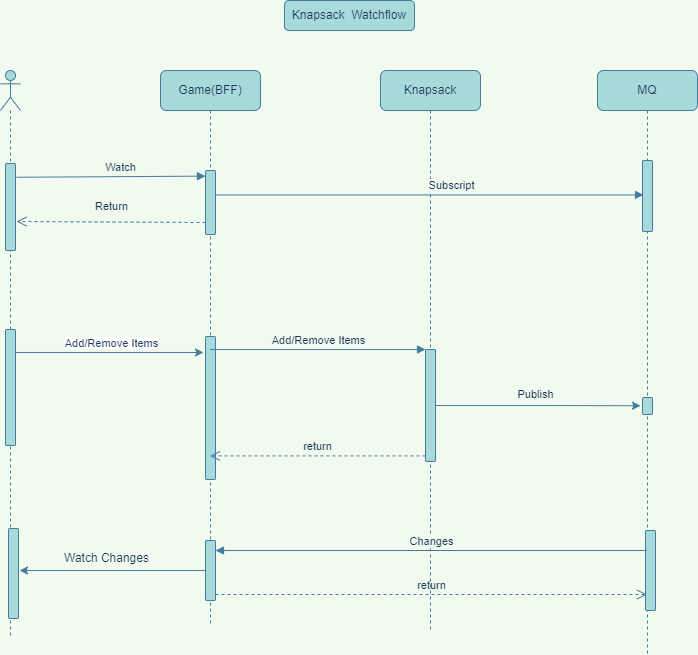

The diagram above was exported from draw.io. Its source (the exported page's mxGraphModel, read from the mxfile embedded in the PNG):
<mxGraphModel dx="1047" dy="750" grid="0" gridSize="10" guides="1" tooltips="1" connect="1" arrows="1" fold="1" page="1" pageScale="1" pageWidth="827" pageHeight="583" background="#F1FAEE" math="0" shadow="0">
  <root>
    <mxCell id="0" />
    <mxCell id="1" parent="0" />
    <mxCell id="9" value="" style="shape=umlLifeline;participant=umlActor;perimeter=lifelinePerimeter;whiteSpace=wrap;html=1;container=1;collapsible=0;recursiveResize=0;verticalAlign=top;spacingTop=36;outlineConnect=0;fillColor=#A8DADC;strokeColor=#457B9D;fontColor=#1D3557;rounded=1;" parent="1" vertex="1">
      <mxGeometry x="130" y="100" width="20" height="566" as="geometry" />
    </mxCell>
    <mxCell id="16" value="" style="html=1;points=[];perimeter=orthogonalPerimeter;fillColor=#A8DADC;strokeColor=#457B9D;fontColor=#1D3557;rounded=1;" parent="9" vertex="1">
      <mxGeometry x="5" y="93" width="10" height="87" as="geometry" />
    </mxCell>
    <mxCell id="23" value="" style="html=1;points=[];perimeter=orthogonalPerimeter;fillColor=#A8DADC;strokeColor=#457B9D;fontColor=#1D3557;rounded=1;" parent="9" vertex="1">
      <mxGeometry x="5" y="259" width="10" height="116" as="geometry" />
    </mxCell>
    <mxCell id="72" value="" style="html=1;points=[];perimeter=orthogonalPerimeter;fillColor=#A8DADC;strokeColor=#457B9D;fontColor=#1D3557;rounded=1;" parent="9" vertex="1">
      <mxGeometry x="8" y="458" width="10" height="90" as="geometry" />
    </mxCell>
    <mxCell id="10" value="Game(BFF)" style="shape=umlLifeline;perimeter=lifelinePerimeter;whiteSpace=wrap;html=1;container=1;collapsible=0;recursiveResize=0;outlineConnect=0;fillColor=#A8DADC;strokeColor=#457B9D;fontColor=#1D3557;rounded=1;" parent="1" vertex="1">
      <mxGeometry x="290" y="100" width="100" height="556" as="geometry" />
    </mxCell>
    <mxCell id="17" value="" style="html=1;points=[];perimeter=orthogonalPerimeter;fillColor=#A8DADC;strokeColor=#457B9D;fontColor=#1D3557;rounded=1;" parent="10" vertex="1">
      <mxGeometry x="45" y="100" width="10" height="64" as="geometry" />
    </mxCell>
    <mxCell id="62" value="" style="html=1;points=[];perimeter=orthogonalPerimeter;fillColor=#A8DADC;strokeColor=#457B9D;fontColor=#1D3557;rounded=1;" parent="10" vertex="1">
      <mxGeometry x="45" y="266" width="10" height="143" as="geometry" />
    </mxCell>
    <mxCell id="81" value="" style="html=1;points=[];perimeter=orthogonalPerimeter;labelBackgroundColor=#F1FAEE;strokeColor=#457B9D;fontColor=#1D3557;fillColor=#A8DADC;rounded=1;" parent="10" vertex="1">
      <mxGeometry x="45" y="470" width="10" height="60" as="geometry" />
    </mxCell>
    <mxCell id="83" value="return" style="html=1;verticalAlign=bottom;endArrow=open;dashed=1;endSize=8;exitX=1;exitY=0.95;rounded=1;strokeColor=#457B9D;fontColor=#1D3557;fillColor=#A8DADC;labelBackgroundColor=#F1FAEE;" parent="10" edge="1">
      <mxGeometry relative="1" as="geometry">
        <mxPoint x="486.5" y="524" as="targetPoint" />
        <mxPoint x="55" y="524" as="sourcePoint" />
      </mxGeometry>
    </mxCell>
    <mxCell id="11" value="Knapsack" style="shape=umlLifeline;perimeter=lifelinePerimeter;whiteSpace=wrap;html=1;container=1;collapsible=0;recursiveResize=0;outlineConnect=0;fillColor=#A8DADC;strokeColor=#457B9D;fontColor=#1D3557;rounded=1;" parent="1" vertex="1">
      <mxGeometry x="510" y="100" width="100" height="560" as="geometry" />
    </mxCell>
    <mxCell id="67" value="" style="html=1;points=[];perimeter=orthogonalPerimeter;labelBackgroundColor=#F1FAEE;strokeColor=#457B9D;fontColor=#1D3557;fillColor=#A8DADC;rounded=1;" parent="11" vertex="1">
      <mxGeometry x="45" y="279" width="10" height="112" as="geometry" />
    </mxCell>
    <mxCell id="18" value="Watch" style="html=1;verticalAlign=bottom;endArrow=block;entryX=0;entryY=0.088;rounded=1;exitX=1.1;exitY=0.158;exitDx=0;exitDy=0;exitPerimeter=0;strokeColor=#457B9D;fontColor=#1D3557;labelBackgroundColor=#F1FAEE;entryDx=0;entryDy=0;entryPerimeter=0;" parent="1" source="16" target="17" edge="1">
      <mxGeometry x="0.1006" relative="1" as="geometry">
        <mxPoint x="265" y="200" as="sourcePoint" />
        <mxPoint as="offset" />
      </mxGeometry>
    </mxCell>
    <mxCell id="19" value="Return" style="html=1;verticalAlign=bottom;endArrow=open;dashed=1;endSize=8;exitX=0;exitY=0.95;rounded=1;entryX=1.1;entryY=0.625;entryDx=0;entryDy=0;entryPerimeter=0;strokeColor=#457B9D;fontColor=#1D3557;labelBackgroundColor=#F1FAEE;" parent="1" edge="1">
      <mxGeometry x="-0.0105" y="-7" relative="1" as="geometry">
        <mxPoint x="146" y="251" as="targetPoint" />
        <mxPoint x="335" y="252" as="sourcePoint" />
        <mxPoint as="offset" />
      </mxGeometry>
    </mxCell>
    <mxCell id="38" value="Knapsack&amp;nbsp; Watchflow" style="text;html=1;strokeColor=#457B9D;fillColor=#A8DADC;align=center;verticalAlign=middle;whiteSpace=wrap;rounded=1;fontColor=#1D3557;" parent="1" vertex="1">
      <mxGeometry x="414" y="30" width="130" height="30" as="geometry" />
    </mxCell>
    <mxCell id="39" value="MQ" style="shape=umlLifeline;perimeter=lifelinePerimeter;whiteSpace=wrap;html=1;container=1;collapsible=0;recursiveResize=0;outlineConnect=0;fillColor=#A8DADC;strokeColor=#457B9D;fontColor=#1D3557;rounded=1;" parent="1" vertex="1">
      <mxGeometry x="727" y="100" width="100" height="584" as="geometry" />
    </mxCell>
    <mxCell id="40" value="" style="html=1;points=[];perimeter=orthogonalPerimeter;fillColor=#A8DADC;strokeColor=#457B9D;fontColor=#1D3557;rounded=1;" parent="39" vertex="1">
      <mxGeometry x="45" y="90" width="10" height="71" as="geometry" />
    </mxCell>
    <mxCell id="49" value="" style="html=1;points=[];perimeter=orthogonalPerimeter;fillColor=#A8DADC;strokeColor=#457B9D;fontColor=#1D3557;rounded=1;" parent="39" vertex="1">
      <mxGeometry x="45" y="327" width="10" height="17" as="geometry" />
    </mxCell>
    <mxCell id="84" value="" style="html=1;points=[];perimeter=orthogonalPerimeter;labelBackgroundColor=#F1FAEE;strokeColor=#457B9D;fontColor=#1D3557;fillColor=#A8DADC;rounded=1;" parent="39" vertex="1">
      <mxGeometry x="48" y="460" width="10" height="80" as="geometry" />
    </mxCell>
    <mxCell id="46" value="Subscript" style="html=1;verticalAlign=bottom;endArrow=block;entryX=0.1;entryY=0.388;rounded=1;strokeColor=#457B9D;fontColor=#1D3557;labelBackgroundColor=#F1FAEE;entryDx=0;entryDy=0;entryPerimeter=0;" parent="1" edge="1">
      <mxGeometry x="0.1006" relative="1" as="geometry">
        <mxPoint x="345" y="224.42399999999998" as="sourcePoint" />
        <mxPoint x="773" y="224.42399999999998" as="targetPoint" />
        <mxPoint as="offset" />
      </mxGeometry>
    </mxCell>
    <mxCell id="63" style="edgeStyle=orthogonalEdgeStyle;rounded=1;orthogonalLoop=1;jettySize=auto;html=1;entryX=-0.2;entryY=0.434;entryDx=0;entryDy=0;entryPerimeter=0;strokeColor=#457B9D;fontColor=#1D3557;fillColor=#A8DADC;labelBackgroundColor=#F1FAEE;" parent="1" edge="1">
      <mxGeometry relative="1" as="geometry">
        <mxPoint x="145" y="381.9839999999999" as="sourcePoint" />
        <mxPoint x="333" y="381.9839999999999" as="targetPoint" />
      </mxGeometry>
    </mxCell>
    <mxCell id="64" value="&lt;span style=&quot;background-color: rgb(255, 255, 255);&quot;&gt;Add/Remove Items&lt;/span&gt;" style="edgeLabel;html=1;align=center;verticalAlign=middle;resizable=0;points=[];fontColor=#1D3557;labelBackgroundColor=#F1FAEE;rounded=1;" parent="63" vertex="1" connectable="0">
      <mxGeometry x="0.1277" y="-3" relative="1" as="geometry">
        <mxPoint x="-11" y="-12" as="offset" />
      </mxGeometry>
    </mxCell>
    <mxCell id="68" value="Add/Remove Items" style="html=1;verticalAlign=bottom;endArrow=block;entryX=0;entryY=0;rounded=1;strokeColor=#457B9D;fontColor=#1D3557;fillColor=#A8DADC;labelBackgroundColor=#F1FAEE;" parent="1" source="10" target="67" edge="1">
      <mxGeometry relative="1" as="geometry">
        <mxPoint x="485" y="393" as="sourcePoint" />
      </mxGeometry>
    </mxCell>
    <mxCell id="69" value="return" style="html=1;verticalAlign=bottom;endArrow=open;dashed=1;endSize=8;exitX=0;exitY=0.95;rounded=1;strokeColor=#457B9D;fontColor=#1D3557;fillColor=#A8DADC;labelBackgroundColor=#F1FAEE;" parent="1" source="67" target="10" edge="1">
      <mxGeometry relative="1" as="geometry">
        <mxPoint x="485" y="469" as="targetPoint" />
      </mxGeometry>
    </mxCell>
    <mxCell id="70" style="edgeStyle=orthogonalEdgeStyle;rounded=1;orthogonalLoop=1;jettySize=auto;html=1;entryX=-0.2;entryY=0.486;entryDx=0;entryDy=0;entryPerimeter=0;strokeColor=#457B9D;fontColor=#1D3557;fillColor=#A8DADC;labelBackgroundColor=#F1FAEE;" parent="1" source="67" target="49" edge="1">
      <mxGeometry relative="1" as="geometry" />
    </mxCell>
    <mxCell id="71" value="Publish" style="edgeLabel;html=1;align=center;verticalAlign=middle;resizable=0;points=[];fontColor=#1D3557;labelBackgroundColor=#F1FAEE;rounded=1;" parent="70" vertex="1" connectable="0">
      <mxGeometry x="0.2683" y="1" relative="1" as="geometry">
        <mxPoint x="-30" y="-11" as="offset" />
      </mxGeometry>
    </mxCell>
    <mxCell id="82" value="Changes" style="html=1;verticalAlign=bottom;endArrow=block;entryX=1;entryY=0;rounded=1;strokeColor=#457B9D;fontColor=#1D3557;fillColor=#A8DADC;labelBackgroundColor=#F1FAEE;" parent="1" edge="1">
      <mxGeometry relative="1" as="geometry">
        <mxPoint x="776.5" y="580" as="sourcePoint" />
        <mxPoint x="345" y="580" as="targetPoint" />
      </mxGeometry>
    </mxCell>
    <mxCell id="85" style="edgeStyle=orthogonalEdgeStyle;rounded=1;orthogonalLoop=1;jettySize=auto;html=1;entryX=1.1;entryY=0.467;entryDx=0;entryDy=0;entryPerimeter=0;strokeColor=#457B9D;fontColor=#1D3557;fillColor=#A8DADC;labelBackgroundColor=#F1FAEE;" parent="1" source="81" target="72" edge="1">
      <mxGeometry relative="1" as="geometry" />
    </mxCell>
    <mxCell id="86" value="Watch Changes" style="text;html=1;align=center;verticalAlign=middle;resizable=0;points=[];autosize=1;strokeColor=none;fillColor=none;fontColor=#1D3557;rounded=1;" parent="1" vertex="1">
      <mxGeometry x="184" y="575" width="103" height="26" as="geometry" />
    </mxCell>
  </root>
</mxGraphModel>